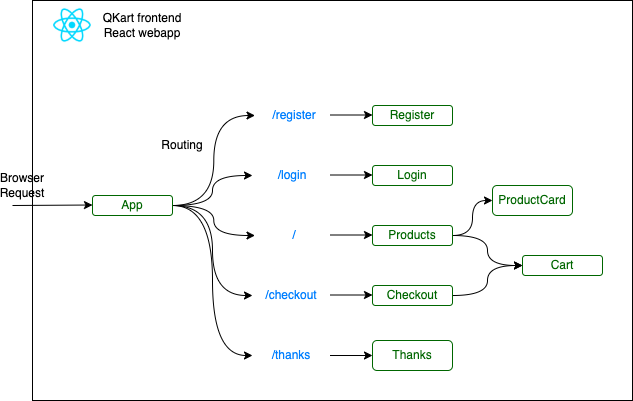

The diagram above was exported from draw.io. Its source (the exported page's mxGraphModel, read from the mxfile embedded in the PNG):
<mxGraphModel dx="1186" dy="711" grid="1" gridSize="10" guides="1" tooltips="1" connect="1" arrows="1" fold="1" page="1" pageScale="1" pageWidth="850" pageHeight="1100" math="0" shadow="0">
  <root>
    <mxCell id="0" />
    <mxCell id="1" parent="0" />
    <mxCell id="ML8brmMOOe4cTEG-otuf-1" value="" style="rounded=0;whiteSpace=wrap;html=1;fillColor=none;" parent="1" vertex="1">
      <mxGeometry x="140" y="195" width="600" height="400" as="geometry" />
    </mxCell>
    <mxCell id="LOvANPqjuTnnSaz8elHv-2" value="QKart frontend React webapp" style="text;html=1;strokeColor=none;fillColor=none;align=center;verticalAlign=middle;whiteSpace=wrap;rounded=0;shadow=1;" parent="1" vertex="1">
      <mxGeometry x="200" y="210" width="100" height="20" as="geometry" />
    </mxCell>
    <mxCell id="LOvANPqjuTnnSaz8elHv-4" value="" style="shape=image;html=1;verticalAlign=top;verticalLabelPosition=bottom;labelBackgroundColor=#ffffff;imageAspect=0;aspect=fixed;image=https://cdn4.iconfinder.com/data/icons/logos-3/600/React.js_logo-128.png;shadow=1;strokeColor=#000000;fillColor=none;" parent="1" vertex="1">
      <mxGeometry x="160" y="200" width="40" height="40" as="geometry" />
    </mxCell>
    <mxCell id="ML8brmMOOe4cTEG-otuf-2" value="" style="endArrow=classic;html=1;" parent="1" edge="1">
      <mxGeometry width="50" height="50" relative="1" as="geometry">
        <mxPoint x="120" y="400" as="sourcePoint" />
        <mxPoint x="200" y="399.5" as="targetPoint" />
      </mxGeometry>
    </mxCell>
    <mxCell id="ML8brmMOOe4cTEG-otuf-3" value="Browser Request" style="text;html=1;strokeColor=none;fillColor=none;align=center;verticalAlign=middle;whiteSpace=wrap;rounded=0;" parent="1" vertex="1">
      <mxGeometry x="110" y="370" width="40" height="20" as="geometry" />
    </mxCell>
    <mxCell id="ML8brmMOOe4cTEG-otuf-13" style="edgeStyle=orthogonalEdgeStyle;curved=1;orthogonalLoop=1;jettySize=auto;html=1;exitX=1;exitY=0.5;exitDx=0;exitDy=0;entryX=0;entryY=0.5;entryDx=0;entryDy=0;" parent="1" source="ML8brmMOOe4cTEG-otuf-4" target="ML8brmMOOe4cTEG-otuf-6" edge="1">
      <mxGeometry relative="1" as="geometry" />
    </mxCell>
    <mxCell id="ML8brmMOOe4cTEG-otuf-15" style="edgeStyle=orthogonalEdgeStyle;curved=1;orthogonalLoop=1;jettySize=auto;html=1;exitX=1;exitY=0.5;exitDx=0;exitDy=0;entryX=0;entryY=0.5;entryDx=0;entryDy=0;" parent="1" source="ML8brmMOOe4cTEG-otuf-4" target="ML8brmMOOe4cTEG-otuf-8" edge="1">
      <mxGeometry relative="1" as="geometry" />
    </mxCell>
    <mxCell id="ML8brmMOOe4cTEG-otuf-16" style="edgeStyle=orthogonalEdgeStyle;curved=1;orthogonalLoop=1;jettySize=auto;html=1;exitX=1;exitY=0.5;exitDx=0;exitDy=0;entryX=0;entryY=0.5;entryDx=0;entryDy=0;" parent="1" source="ML8brmMOOe4cTEG-otuf-4" target="ML8brmMOOe4cTEG-otuf-9" edge="1">
      <mxGeometry relative="1" as="geometry" />
    </mxCell>
    <mxCell id="ML8brmMOOe4cTEG-otuf-17" style="edgeStyle=orthogonalEdgeStyle;curved=1;orthogonalLoop=1;jettySize=auto;html=1;exitX=1;exitY=0.5;exitDx=0;exitDy=0;entryX=0;entryY=0.5;entryDx=0;entryDy=0;" parent="1" source="ML8brmMOOe4cTEG-otuf-4" target="ML8brmMOOe4cTEG-otuf-10" edge="1">
      <mxGeometry relative="1" as="geometry" />
    </mxCell>
    <mxCell id="ML8brmMOOe4cTEG-otuf-18" style="edgeStyle=orthogonalEdgeStyle;curved=1;orthogonalLoop=1;jettySize=auto;html=1;exitX=1;exitY=0.5;exitDx=0;exitDy=0;entryX=0;entryY=0.5;entryDx=0;entryDy=0;" parent="1" source="ML8brmMOOe4cTEG-otuf-4" target="ML8brmMOOe4cTEG-otuf-11" edge="1">
      <mxGeometry relative="1" as="geometry" />
    </mxCell>
    <mxCell id="ML8brmMOOe4cTEG-otuf-4" value="App" style="rounded=1;whiteSpace=wrap;html=1;fillColor=none;fontColor=#006600;strokeColor=#006600;" parent="1" vertex="1">
      <mxGeometry x="200" y="390" width="80" height="20" as="geometry" />
    </mxCell>
    <mxCell id="ML8brmMOOe4cTEG-otuf-6" value="/register" style="text;html=1;strokeColor=none;fillColor=none;align=center;verticalAlign=middle;whiteSpace=wrap;rounded=0;fontColor=#007FFF;" parent="1" vertex="1">
      <mxGeometry x="362.5" y="300" width="77.5" height="20" as="geometry" />
    </mxCell>
    <mxCell id="ML8brmMOOe4cTEG-otuf-8" value="/login" style="text;html=1;strokeColor=none;fillColor=none;align=center;verticalAlign=middle;whiteSpace=wrap;rounded=0;fontColor=#007FFF;" parent="1" vertex="1">
      <mxGeometry x="360" y="360" width="80" height="20" as="geometry" />
    </mxCell>
    <mxCell id="ML8brmMOOe4cTEG-otuf-9" value="/" style="text;html=1;strokeColor=none;fillColor=none;align=center;verticalAlign=middle;whiteSpace=wrap;rounded=0;fontColor=#007FFF;" parent="1" vertex="1">
      <mxGeometry x="362.5" y="420" width="77.5" height="20" as="geometry" />
    </mxCell>
    <mxCell id="ML8brmMOOe4cTEG-otuf-10" value="/checkout" style="text;html=1;strokeColor=none;fillColor=none;align=center;verticalAlign=middle;whiteSpace=wrap;rounded=0;fontColor=#007FFF;" parent="1" vertex="1">
      <mxGeometry x="360" y="480" width="77.5" height="20" as="geometry" />
    </mxCell>
    <mxCell id="ML8brmMOOe4cTEG-otuf-11" value="/thanks" style="text;html=1;strokeColor=none;fillColor=none;align=center;verticalAlign=middle;whiteSpace=wrap;rounded=0;fontColor=#007FFF;" parent="1" vertex="1">
      <mxGeometry x="360" y="540" width="77.5" height="20" as="geometry" />
    </mxCell>
    <mxCell id="ML8brmMOOe4cTEG-otuf-19" value="Routing" style="text;html=1;strokeColor=none;fillColor=none;align=center;verticalAlign=middle;whiteSpace=wrap;rounded=0;" parent="1" vertex="1">
      <mxGeometry x="270" y="330" width="40" height="20" as="geometry" />
    </mxCell>
    <mxCell id="ML8brmMOOe4cTEG-otuf-21" value="Register" style="rounded=1;whiteSpace=wrap;html=1;fillColor=none;fontColor=#006600;strokeColor=#006600;" parent="1" vertex="1">
      <mxGeometry x="480" y="300" width="80" height="20" as="geometry" />
    </mxCell>
    <mxCell id="ML8brmMOOe4cTEG-otuf-22" value="Login" style="rounded=1;whiteSpace=wrap;html=1;fillColor=none;fontColor=#006600;strokeColor=#006600;" parent="1" vertex="1">
      <mxGeometry x="480" y="360" width="80" height="20" as="geometry" />
    </mxCell>
    <mxCell id="ML8brmMOOe4cTEG-otuf-34" style="edgeStyle=orthogonalEdgeStyle;curved=1;orthogonalLoop=1;jettySize=auto;html=1;exitX=1;exitY=0.5;exitDx=0;exitDy=0;entryX=0;entryY=0.5;entryDx=0;entryDy=0;fontColor=#006600;" parent="1" source="ML8brmMOOe4cTEG-otuf-23" target="ML8brmMOOe4cTEG-otuf-33" edge="1">
      <mxGeometry relative="1" as="geometry" />
    </mxCell>
    <mxCell id="ML8brmMOOe4cTEG-otuf-42" style="edgeStyle=orthogonalEdgeStyle;curved=1;orthogonalLoop=1;jettySize=auto;html=1;exitX=1;exitY=0.5;exitDx=0;exitDy=0;entryX=0;entryY=0.5;entryDx=0;entryDy=0;fontColor=#006600;" parent="1" source="ML8brmMOOe4cTEG-otuf-23" target="ML8brmMOOe4cTEG-otuf-41" edge="1">
      <mxGeometry relative="1" as="geometry" />
    </mxCell>
    <mxCell id="ML8brmMOOe4cTEG-otuf-23" value="Products" style="rounded=1;whiteSpace=wrap;html=1;fillColor=none;fontColor=#006600;strokeColor=#006600;" parent="1" vertex="1">
      <mxGeometry x="480" y="420" width="80" height="20" as="geometry" />
    </mxCell>
    <mxCell id="ML8brmMOOe4cTEG-otuf-35" style="edgeStyle=orthogonalEdgeStyle;curved=1;orthogonalLoop=1;jettySize=auto;html=1;exitX=1;exitY=0.5;exitDx=0;exitDy=0;entryX=0;entryY=0.5;entryDx=0;entryDy=0;fontColor=#006600;" parent="1" source="ML8brmMOOe4cTEG-otuf-24" target="ML8brmMOOe4cTEG-otuf-33" edge="1">
      <mxGeometry relative="1" as="geometry" />
    </mxCell>
    <mxCell id="ML8brmMOOe4cTEG-otuf-24" value="Checkout" style="rounded=1;whiteSpace=wrap;html=1;fillColor=none;fontColor=#006600;strokeColor=#006600;" parent="1" vertex="1">
      <mxGeometry x="480" y="480" width="80" height="20" as="geometry" />
    </mxCell>
    <mxCell id="ML8brmMOOe4cTEG-otuf-25" value="Thanks" style="rounded=1;whiteSpace=wrap;html=1;fillColor=none;fontColor=#006600;strokeColor=#006600;" parent="1" vertex="1">
      <mxGeometry x="480" y="535" width="80" height="30" as="geometry" />
    </mxCell>
    <mxCell id="ML8brmMOOe4cTEG-otuf-27" value="" style="endArrow=classic;html=1;fontColor=#006600;entryX=0;entryY=0.5;entryDx=0;entryDy=0;" parent="1" edge="1">
      <mxGeometry width="50" height="50" relative="1" as="geometry">
        <mxPoint x="437.5" y="309.5" as="sourcePoint" />
        <mxPoint x="480" y="309.5" as="targetPoint" />
      </mxGeometry>
    </mxCell>
    <mxCell id="ML8brmMOOe4cTEG-otuf-28" value="" style="endArrow=classic;html=1;fontColor=#006600;entryX=0;entryY=0.5;entryDx=0;entryDy=0;" parent="1" edge="1">
      <mxGeometry width="50" height="50" relative="1" as="geometry">
        <mxPoint x="437.5" y="369.5" as="sourcePoint" />
        <mxPoint x="480" y="369.5" as="targetPoint" />
      </mxGeometry>
    </mxCell>
    <mxCell id="ML8brmMOOe4cTEG-otuf-29" value="" style="endArrow=classic;html=1;fontColor=#006600;entryX=0;entryY=0.5;entryDx=0;entryDy=0;" parent="1" edge="1">
      <mxGeometry width="50" height="50" relative="1" as="geometry">
        <mxPoint x="437.5" y="429.5" as="sourcePoint" />
        <mxPoint x="480" y="429.5" as="targetPoint" />
      </mxGeometry>
    </mxCell>
    <mxCell id="ML8brmMOOe4cTEG-otuf-30" value="" style="endArrow=classic;html=1;fontColor=#006600;entryX=0;entryY=0.5;entryDx=0;entryDy=0;" parent="1" edge="1">
      <mxGeometry width="50" height="50" relative="1" as="geometry">
        <mxPoint x="437.5" y="489.5" as="sourcePoint" />
        <mxPoint x="480" y="489.5" as="targetPoint" />
      </mxGeometry>
    </mxCell>
    <mxCell id="ML8brmMOOe4cTEG-otuf-31" value="" style="endArrow=classic;html=1;fontColor=#006600;entryX=0;entryY=0.5;entryDx=0;entryDy=0;" parent="1" edge="1">
      <mxGeometry width="50" height="50" relative="1" as="geometry">
        <mxPoint x="437.5" y="550" as="sourcePoint" />
        <mxPoint x="480" y="550" as="targetPoint" />
      </mxGeometry>
    </mxCell>
    <mxCell id="ML8brmMOOe4cTEG-otuf-33" value="Cart" style="rounded=1;whiteSpace=wrap;html=1;fillColor=none;fontColor=#006600;strokeColor=#006600;" parent="1" vertex="1">
      <mxGeometry x="630" y="450" width="80" height="20" as="geometry" />
    </mxCell>
    <mxCell id="ML8brmMOOe4cTEG-otuf-41" value="ProductCard" style="rounded=1;whiteSpace=wrap;html=1;fillColor=none;fontColor=#006600;strokeColor=#006600;" parent="1" vertex="1">
      <mxGeometry x="600" y="380" width="80" height="30" as="geometry" />
    </mxCell>
  </root>
</mxGraphModel>